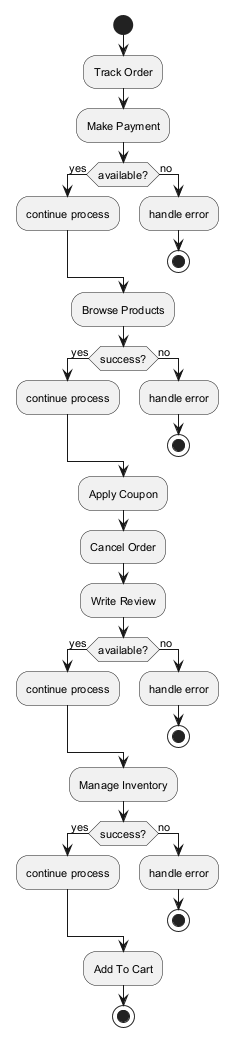

The diagram above was rendered by PlantUML. Its source (embedded in the PNG):
@startuml
skinparam backgroundColor #FFFFFF
skinparam classBackgroundColor #E8F4FA
skinparam classBorderColor #2C7DA0
skinparam defaultFontSize 11
start
:Track Order;
:Make Payment;
if (available?) then (yes)
:continue process;
else (no)
:handle error;
stop
endif
:Browse Products;
if (success?) then (yes)
:continue process;
else (no)
:handle error;
stop
endif
:Apply Coupon;
:Cancel Order;
:Write Review;
if (available?) then (yes)
:continue process;
else (no)
:handle error;
stop
endif
:Manage Inventory;
if (success?) then (yes)
:continue process;
else (no)
:handle error;
stop
endif
:Add To Cart;
stop
@enduml